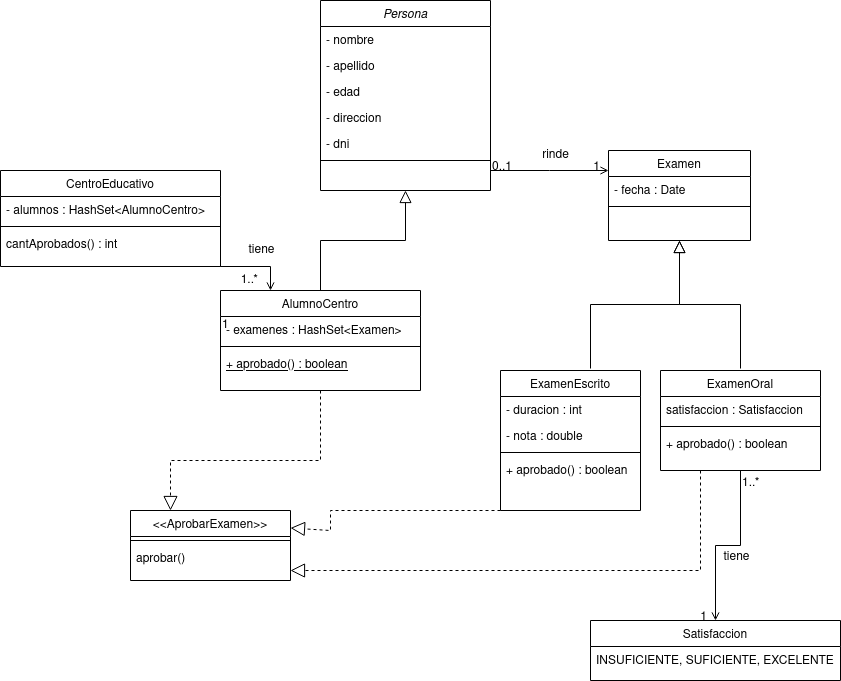

The diagram above was exported from draw.io. Its source (the exported page's mxGraphModel, read from the mxfile embedded in the PNG):
<mxGraphModel dx="1947" dy="483" grid="1" gridSize="10" guides="1" tooltips="1" connect="1" arrows="1" fold="1" page="1" pageScale="1" pageWidth="827" pageHeight="1169" math="0" shadow="0">
  <root>
    <mxCell id="WIyWlLk6GJQsqaUBKTNV-0" />
    <mxCell id="WIyWlLk6GJQsqaUBKTNV-1" parent="WIyWlLk6GJQsqaUBKTNV-0" />
    <mxCell id="zkfFHV4jXpPFQw0GAbJ--0" value="Persona" style="swimlane;fontStyle=2;align=center;verticalAlign=top;childLayout=stackLayout;horizontal=1;startSize=26;horizontalStack=0;resizeParent=1;resizeLast=0;collapsible=1;marginBottom=0;rounded=0;shadow=0;strokeWidth=1;" parent="WIyWlLk6GJQsqaUBKTNV-1" vertex="1">
      <mxGeometry x="220" y="70" width="170" height="190" as="geometry">
        <mxRectangle x="230" y="140" width="160" height="26" as="alternateBounds" />
      </mxGeometry>
    </mxCell>
    <mxCell id="zkfFHV4jXpPFQw0GAbJ--1" value="- nombre" style="text;align=left;verticalAlign=top;spacingLeft=4;spacingRight=4;overflow=hidden;rotatable=0;points=[[0,0.5],[1,0.5]];portConstraint=eastwest;" parent="zkfFHV4jXpPFQw0GAbJ--0" vertex="1">
      <mxGeometry y="26" width="170" height="26" as="geometry" />
    </mxCell>
    <mxCell id="zkfFHV4jXpPFQw0GAbJ--2" value="- apellido" style="text;align=left;verticalAlign=top;spacingLeft=4;spacingRight=4;overflow=hidden;rotatable=0;points=[[0,0.5],[1,0.5]];portConstraint=eastwest;rounded=0;shadow=0;html=0;" parent="zkfFHV4jXpPFQw0GAbJ--0" vertex="1">
      <mxGeometry y="52" width="170" height="26" as="geometry" />
    </mxCell>
    <mxCell id="zkfFHV4jXpPFQw0GAbJ--3" value="- edad" style="text;align=left;verticalAlign=top;spacingLeft=4;spacingRight=4;overflow=hidden;rotatable=0;points=[[0,0.5],[1,0.5]];portConstraint=eastwest;rounded=0;shadow=0;html=0;" parent="zkfFHV4jXpPFQw0GAbJ--0" vertex="1">
      <mxGeometry y="78" width="170" height="26" as="geometry" />
    </mxCell>
    <mxCell id="zkfFHV4jXpPFQw0GAbJ--5" value="- direccion" style="text;align=left;verticalAlign=top;spacingLeft=4;spacingRight=4;overflow=hidden;rotatable=0;points=[[0,0.5],[1,0.5]];portConstraint=eastwest;" parent="zkfFHV4jXpPFQw0GAbJ--0" vertex="1">
      <mxGeometry y="104" width="170" height="26" as="geometry" />
    </mxCell>
    <mxCell id="YZatvLbIRWsIG7jZsiPt-55" value="- dni" style="text;align=left;verticalAlign=top;spacingLeft=4;spacingRight=4;overflow=hidden;rotatable=0;points=[[0,0.5],[1,0.5]];portConstraint=eastwest;" vertex="1" parent="zkfFHV4jXpPFQw0GAbJ--0">
      <mxGeometry y="130" width="170" height="26" as="geometry" />
    </mxCell>
    <mxCell id="zkfFHV4jXpPFQw0GAbJ--4" value="" style="line;html=1;strokeWidth=1;align=left;verticalAlign=middle;spacingTop=-1;spacingLeft=3;spacingRight=3;rotatable=0;labelPosition=right;points=[];portConstraint=eastwest;" parent="zkfFHV4jXpPFQw0GAbJ--0" vertex="1">
      <mxGeometry y="156" width="170" height="8" as="geometry" />
    </mxCell>
    <mxCell id="zkfFHV4jXpPFQw0GAbJ--6" value="AlumnoCentro" style="swimlane;fontStyle=0;align=center;verticalAlign=top;childLayout=stackLayout;horizontal=1;startSize=26;horizontalStack=0;resizeParent=1;resizeLast=0;collapsible=1;marginBottom=0;rounded=0;shadow=0;strokeWidth=1;" parent="WIyWlLk6GJQsqaUBKTNV-1" vertex="1">
      <mxGeometry x="120" y="360" width="200" height="100" as="geometry">
        <mxRectangle x="130" y="380" width="160" height="26" as="alternateBounds" />
      </mxGeometry>
    </mxCell>
    <mxCell id="zkfFHV4jXpPFQw0GAbJ--7" value="- examenes : HashSet&lt;Examen&gt;" style="text;align=left;verticalAlign=top;spacingLeft=4;spacingRight=4;overflow=hidden;rotatable=0;points=[[0,0.5],[1,0.5]];portConstraint=eastwest;" parent="zkfFHV4jXpPFQw0GAbJ--6" vertex="1">
      <mxGeometry y="26" width="200" height="26" as="geometry" />
    </mxCell>
    <mxCell id="zkfFHV4jXpPFQw0GAbJ--9" value="" style="line;html=1;strokeWidth=1;align=left;verticalAlign=middle;spacingTop=-1;spacingLeft=3;spacingRight=3;rotatable=0;labelPosition=right;points=[];portConstraint=eastwest;" parent="zkfFHV4jXpPFQw0GAbJ--6" vertex="1">
      <mxGeometry y="52" width="200" height="8" as="geometry" />
    </mxCell>
    <mxCell id="zkfFHV4jXpPFQw0GAbJ--10" value="+ aprobado() : boolean" style="text;align=left;verticalAlign=top;spacingLeft=4;spacingRight=4;overflow=hidden;rotatable=0;points=[[0,0.5],[1,0.5]];portConstraint=eastwest;fontStyle=4" parent="zkfFHV4jXpPFQw0GAbJ--6" vertex="1">
      <mxGeometry y="60" width="200" height="26" as="geometry" />
    </mxCell>
    <mxCell id="zkfFHV4jXpPFQw0GAbJ--12" value="" style="endArrow=block;endSize=10;endFill=0;shadow=0;strokeWidth=1;rounded=0;edgeStyle=elbowEdgeStyle;elbow=vertical;" parent="WIyWlLk6GJQsqaUBKTNV-1" source="zkfFHV4jXpPFQw0GAbJ--6" target="zkfFHV4jXpPFQw0GAbJ--0" edge="1">
      <mxGeometry width="160" relative="1" as="geometry">
        <mxPoint x="200" y="203" as="sourcePoint" />
        <mxPoint x="200" y="203" as="targetPoint" />
      </mxGeometry>
    </mxCell>
    <mxCell id="zkfFHV4jXpPFQw0GAbJ--17" value="Examen" style="swimlane;fontStyle=0;align=center;verticalAlign=top;childLayout=stackLayout;horizontal=1;startSize=26;horizontalStack=0;resizeParent=1;resizeLast=0;collapsible=1;marginBottom=0;rounded=0;shadow=0;strokeWidth=1;" parent="WIyWlLk6GJQsqaUBKTNV-1" vertex="1">
      <mxGeometry x="508" y="220" width="142" height="90" as="geometry">
        <mxRectangle x="550" y="140" width="160" height="26" as="alternateBounds" />
      </mxGeometry>
    </mxCell>
    <mxCell id="zkfFHV4jXpPFQw0GAbJ--18" value="- fecha : Date" style="text;align=left;verticalAlign=top;spacingLeft=4;spacingRight=4;overflow=hidden;rotatable=0;points=[[0,0.5],[1,0.5]];portConstraint=eastwest;" parent="zkfFHV4jXpPFQw0GAbJ--17" vertex="1">
      <mxGeometry y="26" width="142" height="26" as="geometry" />
    </mxCell>
    <mxCell id="zkfFHV4jXpPFQw0GAbJ--23" value="" style="line;html=1;strokeWidth=1;align=left;verticalAlign=middle;spacingTop=-1;spacingLeft=3;spacingRight=3;rotatable=0;labelPosition=right;points=[];portConstraint=eastwest;" parent="zkfFHV4jXpPFQw0GAbJ--17" vertex="1">
      <mxGeometry y="52" width="142" height="8" as="geometry" />
    </mxCell>
    <mxCell id="zkfFHV4jXpPFQw0GAbJ--26" value="" style="endArrow=open;shadow=0;strokeWidth=1;rounded=0;endFill=1;edgeStyle=elbowEdgeStyle;elbow=vertical;" parent="WIyWlLk6GJQsqaUBKTNV-1" source="zkfFHV4jXpPFQw0GAbJ--0" target="zkfFHV4jXpPFQw0GAbJ--17" edge="1">
      <mxGeometry x="0.5" y="41" relative="1" as="geometry">
        <mxPoint x="380" y="192" as="sourcePoint" />
        <mxPoint x="540" y="192" as="targetPoint" />
        <mxPoint x="-40" y="32" as="offset" />
      </mxGeometry>
    </mxCell>
    <mxCell id="zkfFHV4jXpPFQw0GAbJ--27" value="0..1" style="resizable=0;align=left;verticalAlign=bottom;labelBackgroundColor=none;fontSize=12;" parent="zkfFHV4jXpPFQw0GAbJ--26" connectable="0" vertex="1">
      <mxGeometry x="-1" relative="1" as="geometry">
        <mxPoint y="4" as="offset" />
      </mxGeometry>
    </mxCell>
    <mxCell id="zkfFHV4jXpPFQw0GAbJ--28" value="1" style="resizable=0;align=right;verticalAlign=bottom;labelBackgroundColor=none;fontSize=12;" parent="zkfFHV4jXpPFQw0GAbJ--26" connectable="0" vertex="1">
      <mxGeometry x="1" relative="1" as="geometry">
        <mxPoint x="-7" y="4" as="offset" />
      </mxGeometry>
    </mxCell>
    <mxCell id="YZatvLbIRWsIG7jZsiPt-0" value="CentroEducativo" style="swimlane;fontStyle=0;align=center;verticalAlign=top;childLayout=stackLayout;horizontal=1;startSize=26;horizontalStack=0;resizeParent=1;resizeLast=0;collapsible=1;marginBottom=0;rounded=0;shadow=0;strokeWidth=1;" vertex="1" parent="WIyWlLk6GJQsqaUBKTNV-1">
      <mxGeometry x="-100" y="240" width="220" height="96" as="geometry">
        <mxRectangle x="550" y="140" width="160" height="26" as="alternateBounds" />
      </mxGeometry>
    </mxCell>
    <mxCell id="YZatvLbIRWsIG7jZsiPt-1" value="- alumnos : HashSet&lt;AlumnoCentro&gt;" style="text;align=left;verticalAlign=top;spacingLeft=4;spacingRight=4;overflow=hidden;rotatable=0;points=[[0,0.5],[1,0.5]];portConstraint=eastwest;" vertex="1" parent="YZatvLbIRWsIG7jZsiPt-0">
      <mxGeometry y="26" width="220" height="26" as="geometry" />
    </mxCell>
    <mxCell id="YZatvLbIRWsIG7jZsiPt-6" value="" style="line;html=1;strokeWidth=1;align=left;verticalAlign=middle;spacingTop=-1;spacingLeft=3;spacingRight=3;rotatable=0;labelPosition=right;points=[];portConstraint=eastwest;" vertex="1" parent="YZatvLbIRWsIG7jZsiPt-0">
      <mxGeometry y="52" width="220" height="8" as="geometry" />
    </mxCell>
    <mxCell id="YZatvLbIRWsIG7jZsiPt-7" value="cantAprobados() : int" style="text;align=left;verticalAlign=top;spacingLeft=4;spacingRight=4;overflow=hidden;rotatable=0;points=[[0,0.5],[1,0.5]];portConstraint=eastwest;" vertex="1" parent="YZatvLbIRWsIG7jZsiPt-0">
      <mxGeometry y="60" width="220" height="26" as="geometry" />
    </mxCell>
    <mxCell id="YZatvLbIRWsIG7jZsiPt-9" value="" style="endArrow=block;endSize=10;endFill=0;shadow=0;strokeWidth=1;rounded=0;edgeStyle=elbowEdgeStyle;elbow=vertical;entryX=0.5;entryY=1;entryDx=0;entryDy=0;" edge="1" parent="WIyWlLk6GJQsqaUBKTNV-1" target="zkfFHV4jXpPFQw0GAbJ--17">
      <mxGeometry width="160" relative="1" as="geometry">
        <mxPoint x="490" y="438" as="sourcePoint" />
        <mxPoint x="590" y="336" as="targetPoint" />
      </mxGeometry>
    </mxCell>
    <mxCell id="YZatvLbIRWsIG7jZsiPt-10" value="ExamenEscrito" style="swimlane;fontStyle=0;align=center;verticalAlign=top;childLayout=stackLayout;horizontal=1;startSize=26;horizontalStack=0;resizeParent=1;resizeLast=0;collapsible=1;marginBottom=0;rounded=0;shadow=0;strokeWidth=1;" vertex="1" parent="WIyWlLk6GJQsqaUBKTNV-1">
      <mxGeometry x="400" y="440" width="140" height="140" as="geometry">
        <mxRectangle x="550" y="140" width="160" height="26" as="alternateBounds" />
      </mxGeometry>
    </mxCell>
    <mxCell id="YZatvLbIRWsIG7jZsiPt-11" value="- duracion : int" style="text;align=left;verticalAlign=top;spacingLeft=4;spacingRight=4;overflow=hidden;rotatable=0;points=[[0,0.5],[1,0.5]];portConstraint=eastwest;" vertex="1" parent="YZatvLbIRWsIG7jZsiPt-10">
      <mxGeometry y="26" width="140" height="26" as="geometry" />
    </mxCell>
    <mxCell id="YZatvLbIRWsIG7jZsiPt-12" value="- nota : double" style="text;align=left;verticalAlign=top;spacingLeft=4;spacingRight=4;overflow=hidden;rotatable=0;points=[[0,0.5],[1,0.5]];portConstraint=eastwest;rounded=0;shadow=0;html=0;" vertex="1" parent="YZatvLbIRWsIG7jZsiPt-10">
      <mxGeometry y="52" width="140" height="26" as="geometry" />
    </mxCell>
    <mxCell id="YZatvLbIRWsIG7jZsiPt-16" value="" style="line;html=1;strokeWidth=1;align=left;verticalAlign=middle;spacingTop=-1;spacingLeft=3;spacingRight=3;rotatable=0;labelPosition=right;points=[];portConstraint=eastwest;" vertex="1" parent="YZatvLbIRWsIG7jZsiPt-10">
      <mxGeometry y="78" width="140" height="8" as="geometry" />
    </mxCell>
    <mxCell id="YZatvLbIRWsIG7jZsiPt-17" value="+ aprobado() : boolean" style="text;align=left;verticalAlign=top;spacingLeft=4;spacingRight=4;overflow=hidden;rotatable=0;points=[[0,0.5],[1,0.5]];portConstraint=eastwest;" vertex="1" parent="YZatvLbIRWsIG7jZsiPt-10">
      <mxGeometry y="86" width="140" height="26" as="geometry" />
    </mxCell>
    <mxCell id="YZatvLbIRWsIG7jZsiPt-19" value="ExamenOral" style="swimlane;fontStyle=0;align=center;verticalAlign=top;childLayout=stackLayout;horizontal=1;startSize=26;horizontalStack=0;resizeParent=1;resizeLast=0;collapsible=1;marginBottom=0;rounded=0;shadow=0;strokeWidth=1;" vertex="1" parent="WIyWlLk6GJQsqaUBKTNV-1">
      <mxGeometry x="560" y="440" width="160" height="100" as="geometry">
        <mxRectangle x="550" y="140" width="160" height="26" as="alternateBounds" />
      </mxGeometry>
    </mxCell>
    <mxCell id="YZatvLbIRWsIG7jZsiPt-20" value="satisfaccion : Satisfaccion" style="text;align=left;verticalAlign=top;spacingLeft=4;spacingRight=4;overflow=hidden;rotatable=0;points=[[0,0.5],[1,0.5]];portConstraint=eastwest;" vertex="1" parent="YZatvLbIRWsIG7jZsiPt-19">
      <mxGeometry y="26" width="160" height="26" as="geometry" />
    </mxCell>
    <mxCell id="YZatvLbIRWsIG7jZsiPt-23" value="" style="line;html=1;strokeWidth=1;align=left;verticalAlign=middle;spacingTop=-1;spacingLeft=3;spacingRight=3;rotatable=0;labelPosition=right;points=[];portConstraint=eastwest;" vertex="1" parent="YZatvLbIRWsIG7jZsiPt-19">
      <mxGeometry y="52" width="160" height="8" as="geometry" />
    </mxCell>
    <mxCell id="YZatvLbIRWsIG7jZsiPt-24" value="+ aprobado() : boolean" style="text;align=left;verticalAlign=top;spacingLeft=4;spacingRight=4;overflow=hidden;rotatable=0;points=[[0,0.5],[1,0.5]];portConstraint=eastwest;" vertex="1" parent="YZatvLbIRWsIG7jZsiPt-19">
      <mxGeometry y="60" width="160" height="26" as="geometry" />
    </mxCell>
    <mxCell id="YZatvLbIRWsIG7jZsiPt-25" value="" style="endArrow=block;endSize=10;endFill=0;shadow=0;strokeWidth=1;rounded=0;edgeStyle=elbowEdgeStyle;elbow=vertical;exitX=0.5;exitY=0;exitDx=0;exitDy=0;entryX=0.5;entryY=1;entryDx=0;entryDy=0;" edge="1" parent="WIyWlLk6GJQsqaUBKTNV-1" target="zkfFHV4jXpPFQw0GAbJ--17">
      <mxGeometry width="160" relative="1" as="geometry">
        <mxPoint x="640" y="438" as="sourcePoint" />
        <mxPoint x="590" y="335" as="targetPoint" />
      </mxGeometry>
    </mxCell>
    <mxCell id="YZatvLbIRWsIG7jZsiPt-26" value="Satisfaccion" style="swimlane;fontStyle=0;align=center;verticalAlign=top;childLayout=stackLayout;horizontal=1;startSize=26;horizontalStack=0;resizeParent=1;resizeLast=0;collapsible=1;marginBottom=0;rounded=0;shadow=0;strokeWidth=1;" vertex="1" parent="WIyWlLk6GJQsqaUBKTNV-1">
      <mxGeometry x="490" y="690" width="250" height="60" as="geometry">
        <mxRectangle x="550" y="140" width="160" height="26" as="alternateBounds" />
      </mxGeometry>
    </mxCell>
    <mxCell id="YZatvLbIRWsIG7jZsiPt-27" value="INSUFICIENTE, SUFICIENTE, EXCELENTE" style="text;align=left;verticalAlign=top;spacingLeft=4;spacingRight=4;overflow=hidden;rotatable=0;points=[[0,0.5],[1,0.5]];portConstraint=eastwest;" vertex="1" parent="YZatvLbIRWsIG7jZsiPt-26">
      <mxGeometry y="26" width="250" height="26" as="geometry" />
    </mxCell>
    <mxCell id="YZatvLbIRWsIG7jZsiPt-32" value="" style="endArrow=open;shadow=0;strokeWidth=1;rounded=0;endFill=1;edgeStyle=elbowEdgeStyle;elbow=vertical;exitX=0.5;exitY=1;exitDx=0;exitDy=0;" edge="1" parent="WIyWlLk6GJQsqaUBKTNV-1" source="YZatvLbIRWsIG7jZsiPt-19" target="YZatvLbIRWsIG7jZsiPt-26">
      <mxGeometry x="0.5" y="41" relative="1" as="geometry">
        <mxPoint x="530" y="609" as="sourcePoint" />
        <mxPoint x="658" y="609" as="targetPoint" />
        <mxPoint x="-40" y="32" as="offset" />
      </mxGeometry>
    </mxCell>
    <mxCell id="YZatvLbIRWsIG7jZsiPt-33" value="1..*" style="resizable=0;align=left;verticalAlign=bottom;labelBackgroundColor=none;fontSize=12;" connectable="0" vertex="1" parent="YZatvLbIRWsIG7jZsiPt-32">
      <mxGeometry x="-1" relative="1" as="geometry">
        <mxPoint y="20" as="offset" />
      </mxGeometry>
    </mxCell>
    <mxCell id="YZatvLbIRWsIG7jZsiPt-34" value="1" style="resizable=0;align=right;verticalAlign=bottom;labelBackgroundColor=none;fontSize=12;" connectable="0" vertex="1" parent="YZatvLbIRWsIG7jZsiPt-32">
      <mxGeometry x="1" relative="1" as="geometry">
        <mxPoint x="-7" y="4" as="offset" />
      </mxGeometry>
    </mxCell>
    <mxCell id="YZatvLbIRWsIG7jZsiPt-35" value="tiene" style="text;html=1;resizable=0;points=[];;align=center;verticalAlign=middle;labelBackgroundColor=none;rounded=0;shadow=0;strokeWidth=1;fontSize=12;" vertex="1" connectable="0" parent="YZatvLbIRWsIG7jZsiPt-32">
      <mxGeometry x="0.5" y="49" relative="1" as="geometry">
        <mxPoint x="-29" y="-20" as="offset" />
      </mxGeometry>
    </mxCell>
    <mxCell id="YZatvLbIRWsIG7jZsiPt-36" value="" style="endArrow=open;shadow=0;strokeWidth=1;rounded=0;endFill=1;edgeStyle=elbowEdgeStyle;elbow=vertical;entryX=0.25;entryY=0;entryDx=0;entryDy=0;exitX=1;exitY=0.75;exitDx=0;exitDy=0;" edge="1" parent="WIyWlLk6GJQsqaUBKTNV-1" source="YZatvLbIRWsIG7jZsiPt-0" target="zkfFHV4jXpPFQw0GAbJ--6">
      <mxGeometry x="0.5" y="41" relative="1" as="geometry">
        <mxPoint x="60" y="180" as="sourcePoint" />
        <mxPoint x="188" y="180" as="targetPoint" />
        <mxPoint x="-40" y="32" as="offset" />
      </mxGeometry>
    </mxCell>
    <mxCell id="YZatvLbIRWsIG7jZsiPt-37" value="1" style="resizable=0;align=left;verticalAlign=bottom;labelBackgroundColor=none;fontSize=12;" connectable="0" vertex="1" parent="YZatvLbIRWsIG7jZsiPt-36">
      <mxGeometry x="-1" relative="1" as="geometry">
        <mxPoint y="90" as="offset" />
      </mxGeometry>
    </mxCell>
    <mxCell id="YZatvLbIRWsIG7jZsiPt-38" value="1..*" style="resizable=0;align=right;verticalAlign=bottom;labelBackgroundColor=none;fontSize=12;" connectable="0" vertex="1" parent="YZatvLbIRWsIG7jZsiPt-36">
      <mxGeometry x="1" relative="1" as="geometry">
        <mxPoint x="-11" y="-3" as="offset" />
      </mxGeometry>
    </mxCell>
    <mxCell id="YZatvLbIRWsIG7jZsiPt-39" value="&lt;div&gt;tiene&lt;/div&gt;" style="text;html=1;resizable=0;points=[];;align=center;verticalAlign=middle;labelBackgroundColor=none;rounded=0;shadow=0;strokeWidth=1;fontSize=12;" vertex="1" connectable="0" parent="YZatvLbIRWsIG7jZsiPt-36">
      <mxGeometry x="0.5" y="49" relative="1" as="geometry">
        <mxPoint x="-59" y="-17" as="offset" />
      </mxGeometry>
    </mxCell>
    <mxCell id="YZatvLbIRWsIG7jZsiPt-41" value="&lt;&lt;AprobarExamen&gt;&gt;" style="swimlane;fontStyle=0;align=center;verticalAlign=top;childLayout=stackLayout;horizontal=1;startSize=26;horizontalStack=0;resizeParent=1;resizeLast=0;collapsible=1;marginBottom=0;rounded=0;shadow=0;strokeWidth=1;" vertex="1" parent="WIyWlLk6GJQsqaUBKTNV-1">
      <mxGeometry x="30" y="580" width="160" height="70" as="geometry">
        <mxRectangle x="550" y="140" width="160" height="26" as="alternateBounds" />
      </mxGeometry>
    </mxCell>
    <mxCell id="YZatvLbIRWsIG7jZsiPt-47" value="" style="line;html=1;strokeWidth=1;align=left;verticalAlign=middle;spacingTop=-1;spacingLeft=3;spacingRight=3;rotatable=0;labelPosition=right;points=[];portConstraint=eastwest;" vertex="1" parent="YZatvLbIRWsIG7jZsiPt-41">
      <mxGeometry y="26" width="160" height="8" as="geometry" />
    </mxCell>
    <mxCell id="YZatvLbIRWsIG7jZsiPt-48" value="aprobar()" style="text;align=left;verticalAlign=top;spacingLeft=4;spacingRight=4;overflow=hidden;rotatable=0;points=[[0,0.5],[1,0.5]];portConstraint=eastwest;" vertex="1" parent="YZatvLbIRWsIG7jZsiPt-41">
      <mxGeometry y="34" width="160" height="26" as="geometry" />
    </mxCell>
    <mxCell id="YZatvLbIRWsIG7jZsiPt-52" value="" style="endArrow=block;dashed=1;endFill=0;endSize=12;html=1;rounded=0;entryX=1;entryY=0.25;entryDx=0;entryDy=0;exitX=0;exitY=1;exitDx=0;exitDy=0;" edge="1" parent="WIyWlLk6GJQsqaUBKTNV-1" source="YZatvLbIRWsIG7jZsiPt-10" target="YZatvLbIRWsIG7jZsiPt-41">
      <mxGeometry width="160" relative="1" as="geometry">
        <mxPoint x="350" y="510" as="sourcePoint" />
        <mxPoint x="490" y="590" as="targetPoint" />
        <Array as="points">
          <mxPoint x="230" y="580" />
          <mxPoint x="230" y="600" />
        </Array>
      </mxGeometry>
    </mxCell>
    <mxCell id="YZatvLbIRWsIG7jZsiPt-53" value="" style="endArrow=block;dashed=1;endFill=0;endSize=12;html=1;rounded=0;entryX=1;entryY=0.25;entryDx=0;entryDy=0;exitX=0.25;exitY=1;exitDx=0;exitDy=0;" edge="1" parent="WIyWlLk6GJQsqaUBKTNV-1" source="YZatvLbIRWsIG7jZsiPt-19">
      <mxGeometry width="160" relative="1" as="geometry">
        <mxPoint x="400" y="642" as="sourcePoint" />
        <mxPoint x="190" y="640" as="targetPoint" />
        <Array as="points">
          <mxPoint x="600" y="640" />
        </Array>
      </mxGeometry>
    </mxCell>
    <mxCell id="YZatvLbIRWsIG7jZsiPt-54" value="" style="endArrow=block;dashed=1;endFill=0;endSize=12;html=1;rounded=0;entryX=0.25;entryY=0;entryDx=0;entryDy=0;exitX=0.5;exitY=1;exitDx=0;exitDy=0;" edge="1" parent="WIyWlLk6GJQsqaUBKTNV-1" source="zkfFHV4jXpPFQw0GAbJ--6" target="YZatvLbIRWsIG7jZsiPt-41">
      <mxGeometry width="160" relative="1" as="geometry">
        <mxPoint x="200" y="500" as="sourcePoint" />
        <mxPoint x="70" y="560" as="targetPoint" />
        <Array as="points">
          <mxPoint x="220" y="530" />
          <mxPoint x="70" y="530" />
        </Array>
      </mxGeometry>
    </mxCell>
    <mxCell id="YZatvLbIRWsIG7jZsiPt-58" value="rinde" style="text;html=1;align=center;verticalAlign=middle;resizable=0;points=[];autosize=1;strokeColor=none;fillColor=none;" vertex="1" parent="WIyWlLk6GJQsqaUBKTNV-1">
      <mxGeometry x="430" y="210" width="50" height="30" as="geometry" />
    </mxCell>
  </root>
</mxGraphModel>